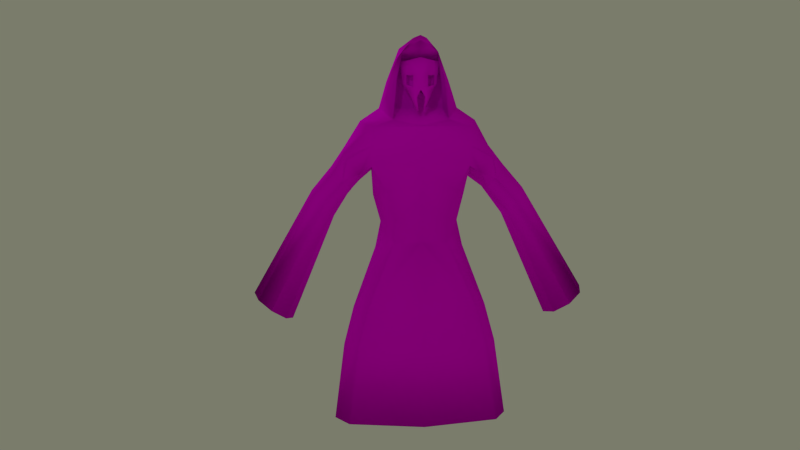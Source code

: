 # Source: WraithNoHands.blend  (saved by Blender 2.78.0; exported with 4.5.12 LTS)
import bpy
from mathutils import Matrix  # noqa: F401  (used for matrix-valued properties, if any)

bpy.ops.wm.read_factory_settings(use_empty=True)
scene = bpy.context.scene
scene.name = 'Scene'

# ---- collections
col_collection_1 = bpy.data.collections.new('Collection 1'); scene.collection.children.link(col_collection_1)

# ---- images (referenced by path relative to the original .blend; pixels are not part of the script)
import os
ASSET_DIR = os.environ.get("B2B_ASSET_DIR", "")  # directory of the original .blend (textures are referenced by path, not embedded)
HERE = os.path.dirname(os.path.abspath(__file__))  # packed textures are extracted next to this script under _unpacked/

def load_image(name, relpath, width, height, colorspace="sRGB"):
    """Load a texture the original file referenced (path relative to the .blend, or extracted next to this script)."""
    p = next((c for c in (os.path.join(HERE, relpath), os.path.join(ASSET_DIR, relpath)) if relpath and os.path.exists(c)), "")
    if p:
        img = bpy.data.images.load(p, check_existing=True)
        img.name = name
    else:  # same state as the original file: an image datablock whose file is absent (Cycles renders it pink)
        img = bpy.data.images.new(name, width, height)
        img.source = "FILE"
        img.filepath = "//" + (relpath or name)
    img.colorspace_settings.name = colorspace
    return img
img_robecattexture_png_001 = load_image('RobeCatTexture.png.001', 'RobeCatTexture.png', 1024, 1024, 'sRGB')

# ---- materials (node trees are filled in below, after node groups)
mat_material = bpy.data.materials.new('Material')
mat_material.alpha_threshold = 0.0
mat_material.roughness = 0.5
mat_material.line_color = (0.0, 0.0, 0.0, 1.0)

# ---- material node trees
mat_material.use_nodes = True; mat_material.node_tree.nodes.clear()
_N = mat_material.node_tree.nodes; _L = mat_material.node_tree.links
n0 = _N.new('ShaderNodeOutputMaterial'); n0.name = 'Material Output'; n0.location = (133, 517)
n1 = _N.new('ShaderNodeTexImage'); n1.name = 'Image Texture'; n1.location = (-437, 481)
n1.width = 140
n1.image = img_robecattexture_png_001
n2 = _N.new('ShaderNodeTexImage'); n2.name = 'Image Texture.001'; n2.location = (-455, 219)
n2.width = 140
n2.image = img_robecattexture_png_001
n3 = _N.new('ShaderNodeBsdfDiffuse'); n3.name = 'Diffuse BSDF'; n3.location = (-145, 242)
n4 = _N.new('ShaderNodeMixShader'); n4.name = 'Mix Shader'; n4.location = (-53, 573)
n5 = _N.new('ShaderNodeBsdfTransparent'); n5.name = 'Transparent BSDF'; n5.location = (-246, 448)
n5.inputs[0].default_value = (1.0, 1.0, 1.0, 0.0)
_L.new(n2.outputs[0], n3.inputs[0])
_L.new(n4.outputs[0], n0.inputs[0])
_L.new(n3.outputs[0], n4.inputs[2])
_L.new(n1.outputs[1], n4.inputs[0])
_L.new(n5.outputs[0], n4.inputs[1])
n0.is_active_output = True

# ---- world
world_world = bpy.data.worlds.new('World'); scene.world = world_world
world_world.color = (0.195, 0.2019, 0.1481)
world_world.use_sun_shadow = False
world_world.sun_shadow_jitter_overblur = 0.0
world_world.cycles.sampling_method = 'NONE'
world_world.cycles.sample_map_resolution = 256

# ---- cameras
cam_camera = bpy.data.cameras.new('Camera')
cam_camera.clip_end = 100.0
cam_camera.lens = 35.0
cam_camera.sensor_width = 32.0
cam_camera.sensor_height = 18.0
cam_camera.ortho_scale = 7.314
cam_camera.dof.focus_distance = 0.0

# ---- lights
light_lamp_001 = bpy.data.lights.new('Lamp.001', 'SPOT')
light_lamp_001.transmission_factor = 0.0
light_lamp_001.cutoff_distance = 30.0
light_lamp_001.energy = 130.0
light_lamp_001.shadow_buffer_clip_start = 1.001
light_lamp_001.shadow_soft_size = 0.1
light_lamp_001.shadow_maximum_resolution = 0.006
light_lamp_001.use_absolute_resolution = True
light_lamp_001.spot_size = 1.309
light_lamp_001.cycles.use_multiple_importance_sampling = False
light_lamp = bpy.data.lights.new('Lamp', 'POINT')
light_lamp.transmission_factor = 0.0
light_lamp.cutoff_distance = 30.0
light_lamp.energy = 100.0
light_lamp.shadow_buffer_clip_start = 1.001
light_lamp.shadow_soft_size = 0.1
light_lamp.shadow_maximum_resolution = 0.006
light_lamp.use_absolute_resolution = True
light_lamp.cycles.use_multiple_importance_sampling = False

# ---- meshes
me_cylinder_001 = bpy.data.meshes.new('Cylinder.001')
me_cylinder_001.from_pydata([(0.0, 0.1855, -0.2847), (0.0, 0.2283, 2.252), (0.0, -0.1074, -0.2847), (0.0, -0.06423, 2.259), (0.0, -1.815, -0.2847), (0.0, -1.769, 2.302), (-1.718, -1.469, -0.2599), (-1.604, -1.591, 2.004), (-2.115, -0.8145, -0.1348), (-2.462, -0.8783, 1.947), (-1.6, -0.1074, -0.3658), (-1.849, -0.1438, 2.016), (0.0, 0.1855, -0.703), (0.0, -0.1074, -0.703), (0.0, -1.881, -0.7464), (-1.023, -1.912, -1.572), (-1.136, -1.409, -1.493), (-0.8763, -0.9487, -1.405), (-0.3394, -1.712, -2.698), (-0.4425, -1.463, -2.698), (-0.3394, -1.215, -2.698), (-0.9319, -1.7, -0.4652), (-1.015, -1.69, 2.105), (-0.501, -2.007, -1.433), (-0.2232, -1.764, -2.698), (-0.688, -0.9487, -1.876), (-0.9133, -1.409, -1.92), (-0.7612, -1.89, -1.959), (-0.393, -1.985, -1.89), (0.0, 0.1941, 0.6293), (0.0, -0.09874, 0.6308), (0.0, -1.805, 0.6394), (-1.725, -1.493, 0.6611), (-2.182, -0.8274, 0.4296), (-1.626, -0.1147, 0.3235), (-0.9142, -1.707, 0.621), (-1.262, -0.1074, -0.575), (0.0, 0.1855, -0.4938), (-1.72, -0.8145, -0.5274), (-1.375, -1.547, -0.5906), (0.0, -1.848, -0.5155), (0.0, -0.1074, -0.4938), (-0.6979, -1.701, -0.5561), (-1.438, -0.4732, -0.2497), (-0.652, -0.7051, -0.4549), (-1.445, -0.4977, 0.6713), (-0.6342, -0.7113, 0.6313)], [], [(29, 1, 3, 30), (35, 22, 7, 32), (32, 7, 9, 33), (34, 11, 1, 29), (33, 9, 11, 34), (36, 37, 12, 17), (25, 17, 23, 28), (38, 36, 17, 16), (39, 38, 16, 15), (42, 39, 15, 23), (37, 41, 13, 12), (26, 25, 20, 19), (27, 26, 19, 18), (28, 27, 18, 24), (3, 1, 11, 9, 7, 22, 5), (31, 5, 22, 35), (40, 42, 23, 14), (24, 18, 19, 20), (20, 25, 28, 24), (16, 17, 25, 26), (15, 16, 26, 27), (23, 15, 27, 28), (0, 29, 30, 2), (35, 32, 45, 46), (6, 32, 33, 8), (10, 34, 29, 0), (8, 33, 34, 10), (4, 31, 35, 21), (10, 0, 37, 36), (8, 10, 36, 38), (6, 8, 38, 39), (21, 6, 39, 42), (0, 2, 41, 37), (4, 21, 42, 40), (44, 46, 45, 43), (21, 35, 46, 44), (32, 6, 43, 45), (6, 21, 44, 43)])
me_cylinder_001.polygons.foreach_set('use_smooth', [True] * 38)
_uv = me_cylinder_001.uv_layers.new(name='UVMap')
_uv.uv.foreach_set('vector', [0.0, 0.0, 0.0, 0.0, 0.0, 0.0, 0.0, 0.0, 0.5688, 0.5005, 0.5725, 0.7134, 0.4659, 0.6959, 0.4644, 0.5046, 0.4911, 0.55, 0.4924, 0.7019, 0.3346, 0.693, 0.3513, 0.5446, 0.0, 0.0, 0.0, 0.0, 0.0, 0.0, 0.0, 0.0, 0.0, 0.0, 0.0, 0.0, 0.0, 0.0, 0.0, 0.0, 0.3112, 0.4172, 0.3697, 0.5205, 0.3526, 0.5291, 0.3064, 0.4532, 0.2725, 0.4984, 0.3064, 0.4532, 0.3439, 0.5854, 0.2873, 0.5673, 0.2498, 0.3698, 0.3112, 0.4172, 0.3064, 0.4532, 0.2392, 0.4195, 0.3041, 0.6842, 0.2451, 0.7299, 0.2302, 0.6791, 0.2871, 0.6423, 0.3458, 0.6305, 0.3041, 0.6842, 0.2871, 0.6423, 0.3439, 0.5854, 0.3697, 0.5205, 0.3816, 0.5444, 0.3645, 0.553, 0.3526, 0.5291, 0.2138, 0.4821, 0.2725, 0.4984, 0.2486, 0.5328, 0.2382, 0.5485, 0.2655, 0.596, 0.2138, 0.614, 0.2382, 0.5485, 0.2544, 0.5599, 0.2873, 0.5673, 0.2655, 0.596, 0.2544, 0.5599, 0.2594, 0.5585, 0.0, 0.0, 0.0, 0.0, 0.0, 0.0, 0.0, 0.0, 0.0, 0.0, 0.0, 0.0, 0.0, 0.0, 0.721, 0.5605, 0.721, 0.7435, 0.577, 0.7158, 0.5741, 0.5467, 0.3912, 0.5734, 0.3458, 0.6305, 0.3439, 0.5854, 0.3726, 0.5587, 0.2594, 0.5585, 0.2544, 0.5599, 0.2382, 0.5485, 0.2486, 0.5328, 0.2486, 0.5328, 0.2725, 0.4984, 0.2873, 0.5673, 0.2594, 0.5585, 0.2392, 0.4195, 0.3064, 0.4532, 0.2725, 0.4984, 0.2138, 0.4821, 0.2871, 0.6423, 0.2302, 0.6791, 0.2138, 0.614, 0.2655, 0.596, 0.3439, 0.5854, 0.2871, 0.6423, 0.2655, 0.596, 0.2873, 0.5673, 0.0, 0.0, 0.0, 0.0, 0.0, 0.0, 0.0, 0.0, 0.5741, 0.5467, 0.4911, 0.55, 0.4911, 0.55, 0.5741, 0.5467, 0.4899, 0.3981, 0.4911, 0.55, 0.3513, 0.5446, 0.368, 0.3962, 0.0, 0.0, 0.0, 0.0, 0.0, 0.0, 0.0, 0.0, 0.0, 0.0, 0.0, 0.0, 0.0, 0.0, 0.0, 0.0, 0.721, 0.3774, 0.721, 0.5605, 0.5741, 0.5467, 0.5712, 0.3777, 0.316, 0.3813, 0.3867, 0.512, 0.3697, 0.5205, 0.3112, 0.4172, 0.2605, 0.3201, 0.316, 0.3813, 0.3112, 0.4172, 0.2498, 0.3698, 0.321, 0.7261, 0.26, 0.7806, 0.2451, 0.7299, 0.3041, 0.6842, 0.3476, 0.6756, 0.321, 0.7261, 0.3041, 0.6842, 0.3458, 0.6305, 0.3867, 0.512, 0.3987, 0.5359, 0.3816, 0.5444, 0.3697, 0.5205, 0.4098, 0.588, 0.3476, 0.6756, 0.3458, 0.6305, 0.3912, 0.5734, 0.4896, 0.5341, 0.4896, 0.5285, 0.4939, 0.5284, 0.4938, 0.5331, 0.5712, 0.3777, 0.5741, 0.5467, 0.5741, 0.5467, 0.5712, 0.3777, 0.4911, 0.55, 0.4899, 0.3981, 0.4899, 0.3981, 0.4911, 0.55, 0.321, 0.7261, 0.3476, 0.6756, 0.3476, 0.6756, 0.321, 0.7261])
me_cylinder_001.materials.append(mat_material)
me_cylinder_001.use_remesh_preserve_volume = False
me_cylinder_001.use_remesh_preserve_attributes = False
me_cylinder_001.use_mirror_vertex_groups = False
me_cylinder_001.update()
me_cylinder = bpy.data.meshes.new('Cylinder')
me_cylinder.from_pydata([(0.0, 0.203, 6.345), (0.0, 0.203, 9.635), (0.0, -1.519, 5.807), (0.0, -1.86, 9.635), (-0.3582, -1.248, 5.494), (-0.3357, -1.558, 8.867), (-0.5952, -0.8286, 4.945), (-0.521, -0.8286, 8.54), (-0.4222, -0.09919, 5.711), (-0.3357, -0.09919, 8.867), (0.0, 0.203, 13.33), (0.0, -1.86, 13.33), (-0.4332, -1.558, 12.68), (-0.6185, -0.8286, 12.35), (-0.4332, -0.09919, 12.68), (0.0, 0.203, 16.5), (0.0, -1.86, 16.5), (-0.6443, -1.569, 16.31), (-0.6395, -0.956, 15.83), (-0.6421, -0.09919, 16.5), (0.0, 0.203, 24.11), (0.0, -1.86, 21.74), (-0.6421, -1.558, 21.74), (-0.7769, -0.8201, 22.7), (-0.6155, -0.193, 22.38), (0.0, 0.203, 25.27), (0.0, -1.756, 21.86), (-0.3625, -1.646, 22.73), (-0.5267, -0.8811, 24.42), (-0.3658, -0.1343, 24.68), (0.0, 0.203, 28.11), (-0.31, -1.666, 28.11), (-0.4211, -0.8666, 28.08), (-0.3109, -0.09919, 28.11), (0.0, 0.2007, 32.0), (0.0, -1.756, 33.21), (-0.229, -1.605, 31.83), (-0.316, -0.8004, 30.8), (-0.1557, -0.1029, 30.75), (0.0, 0.08931, 33.97), (0.0, -1.702, 33.93), (-0.08781, -1.556, 33.64), (-0.2487, -0.828, 32.61), (-0.08655, -0.09749, 33.59), (0.0, -1.558, 33.88), (0.0, -0.8512, 33.93), (0.0, -0.1212, 34.0), (-1.022, -0.07833, 14.5), (-0.7023, 0.1747, 17.51), (-0.9146, -0.2579, 13.17), (-0.6611, 0.05636, 15.27), (-0.9423, -0.6469, 12.72), (-0.7552, -0.7904, 14.86), (-0.9146, -1.125, 13.17), (-0.8169, -1.405, 15.21), (-1.022, -1.305, 14.5), (-0.962, -1.398, 17.32), (-1.13, -1.125, 15.84), (-1.007, -1.223, 17.99), (-1.174, -0.6914, 16.39), (-0.9944, -0.4829, 19.1), (-1.13, -0.2579, 15.84), (-0.916, -0.02342, 18.61), (-1.294, -0.1083, 11.22), (-1.189, -0.283, 9.928), (-1.146, -0.7048, 9.391), (-1.189, -1.127, 9.928), (-1.294, -1.301, 11.22), (-1.399, -1.127, 12.52), (-1.442, -0.7048, 13.06), (-1.399, -0.283, 12.52), (-1.984, 0.003014, -3.184), (-1.804, -0.2343, -4.513), (-1.729, -0.8073, -5.063), (-1.804, -1.38, -4.513), (-1.984, -1.618, -3.184), (-2.164, -1.38, -1.855), (-2.239, -0.8073, -1.305), (-2.164, -0.2343, -1.855), (0.0, 0.203, -3.643), (0.0, -1.86, -3.643), (-0.7169, -1.558, -3.427), (-0.9037, -0.8286, -3.643), (-0.7169, -0.09919, -3.427), (-1.039, -0.8286, -8.987), (-0.8521, -1.558, -8.771), (0.0, -1.86, -8.987), (0.0, 0.203, -8.987), (0.0, -0.9587, 24.73), (-0.3264, -0.9507, 24.4), (0.0, -0.9587, 27.75), (-0.3078, -0.8739, 27.75), (0.0, -0.9587, 31.23), (-0.2699, -0.8309, 31.23), (0.0, 0.203, 20.3), (-0.6421, -0.09919, 20.3), (-0.6421, -1.558, 19.12), (0.0, -1.86, 19.12), (-1.586, -0.4258, 5.73), (-1.524, -0.5075, 5.272), (-1.498, -0.7048, 5.083), (-1.524, -0.902, 5.272), (-1.586, -0.9838, 5.73), (-1.648, -0.902, 6.187), (-1.674, -0.7048, 6.377), (-1.648, -0.5075, 6.187), (-0.8521, -0.09919, -8.771), (-1.178, -0.8286, -19.75), (-0.9916, -1.558, -19.53), (0.0, -1.86, -19.75), (0.0, 0.203, -19.75), (-0.9916, -0.09919, -19.53)], [], [(2, 3, 5, 4), (4, 5, 7, 6), (8, 9, 1, 0), (6, 7, 9, 8), (1, 9, 14, 10), (9, 7, 13, 14), (7, 5, 12, 13), (5, 3, 11, 12), (10, 14, 19, 15), (14, 13, 18, 19), (13, 12, 17, 18), (12, 11, 16, 17), (94, 95, 24, 20), (96, 97, 21, 22), (20, 24, 29, 25), (24, 23, 28, 29), (23, 22, 27, 28), (22, 21, 26, 27), (25, 29, 33, 30), (29, 28, 32, 33), (28, 27, 31, 32), (35, 36, 93, 92), (30, 33, 38, 34), (33, 32, 37, 38), (32, 31, 36, 37), (36, 31, 91, 93), (34, 38, 43, 39), (38, 37, 42, 43), (37, 36, 41, 42), (36, 35, 40, 41), (43, 42, 45, 46), (42, 41, 44, 45), (39, 43, 46), (47, 48, 50, 49), (49, 50, 52, 51), (51, 52, 54, 53), (53, 54, 56, 55), (55, 56, 58, 57), (57, 58, 60, 59), (22, 23, 60, 58), (61, 62, 48, 47), (59, 60, 62, 61), (61, 47, 63, 70), (70, 63, 71, 78), (59, 61, 70, 69), (57, 59, 69, 68), (55, 57, 68, 67), (53, 55, 67, 66), (51, 53, 66, 65), (49, 51, 65, 64), (47, 49, 64, 63), (78, 71, 98, 105), (69, 70, 78, 77), (68, 69, 77, 76), (67, 68, 76, 75), (66, 67, 75, 74), (65, 66, 74, 73), (64, 65, 73, 72), (63, 64, 72, 71), (8, 0, 79, 83), (6, 8, 83, 82), (4, 6, 82, 81), (2, 4, 81, 80), (83, 79, 87, 106), (41, 40, 44), (89, 88, 90, 91), (91, 90, 92, 93), (31, 27, 89, 91), (27, 26, 88, 89), (15, 19, 95, 94), (96, 22, 58, 56), (54, 17, 96, 56), (17, 16, 97, 96), (23, 24, 62, 60), (24, 95, 48, 62), (50, 48, 95, 19), (19, 18, 52, 50), (18, 17, 54, 52), (76, 77, 104, 103), (77, 78, 105, 104), (99, 100, 101), (105, 98, 102), (102, 103, 105), (103, 104, 105), (101, 102, 98), (98, 99, 101), (75, 76, 103, 102), (74, 75, 102, 101), (73, 74, 101, 100), (72, 73, 100, 99), (71, 72, 99, 98), (82, 83, 106, 84), (81, 82, 84, 85), (80, 81, 85, 86), (86, 85, 108, 109), (85, 84, 107, 108), (84, 106, 111, 107), (106, 87, 110, 111), (111, 110, 109, 108, 107)])
me_cylinder.polygons.foreach_set('use_smooth', [True] * 99)
_uv = me_cylinder.uv_layers.new(name='UVMap')
_uv.uv.foreach_set('vector', [0.5105, 0.5949, 0.5103, 0.6154, 0.495, 0.6106, 0.4932, 0.5909, 0.5039, 0.5259, 0.5035, 0.5428, 0.4998, 0.5411, 0.4998, 0.5217, 0.4957, 0.526, 0.4961, 0.5428, 0.4938, 0.5467, 0.4925, 0.5296, 0.4998, 0.5217, 0.4998, 0.5411, 0.4961, 0.5428, 0.4957, 0.526, 0.4938, 0.5467, 0.4961, 0.5428, 0.4972, 0.5603, 0.4955, 0.5629, 0.4961, 0.5428, 0.4998, 0.5411, 0.5, 0.5589, 0.4972, 0.5603, 0.4998, 0.5411, 0.5035, 0.5428, 0.5029, 0.5603, 0.5, 0.5589, 0.495, 0.6106, 0.5103, 0.6154, 0.51, 0.639, 0.4948, 0.635, 0.4955, 0.5629, 0.4972, 0.5603, 0.4994, 0.5724, 0.4972, 0.5725, 0.4972, 0.5603, 0.5, 0.5589, 0.5007, 0.5711, 0.4994, 0.5724, 0.5, 0.5589, 0.5029, 0.5603, 0.5017, 0.5717, 0.5007, 0.5711, 0.4948, 0.635, 0.51, 0.639, 0.51, 0.6587, 0.4895, 0.6587, 0.4956, 0.5844, 0.4981, 0.5847, 0.4975, 0.5951, 0.4938, 0.5998, 0.4895, 0.6751, 0.51, 0.6751, 0.51, 0.6914, 0.4895, 0.6914, 0.4938, 0.5998, 0.4975, 0.5951, 0.4956, 0.6055, 0.4931, 0.6052, 0.4975, 0.5951, 0.5005, 0.5962, 0.5001, 0.6006, 0.4956, 0.6055, 0.4947, 0.5462, 0.5021, 0.5299, 0.505, 0.535, 0.4958, 0.5572, 0.5021, 0.5299, 0.509, 0.531, 0.5089, 0.5329, 0.505, 0.535, 0.4931, 0.6052, 0.4956, 0.6055, 0.4934, 0.6194, 0.4912, 0.6191, 0.4956, 0.6055, 0.5001, 0.6006, 0.4973, 0.6196, 0.4934, 0.6194, 0.4958, 0.5572, 0.505, 0.535, 0.5022, 0.6037, 0.4945, 0.6032, 0.5055, 0.6571, 0.5027, 0.6551, 0.5094, 0.6376, 0.5121, 0.6388, 0.4912, 0.6191, 0.4934, 0.6194, 0.4915, 0.6359, 0.4895, 0.6357, 0.4934, 0.6194, 0.4973, 0.6196, 0.4949, 0.6409, 0.4915, 0.6359, 0.4945, 0.6032, 0.5022, 0.6037, 0.5027, 0.6551, 0.4946, 0.6492, 0.5027, 0.6551, 0.5022, 0.6037, 0.511, 0.5996, 0.5094, 0.6376, 0.4895, 0.6357, 0.4915, 0.6359, 0.4903, 0.6472, 0.4892, 0.6477, 0.4915, 0.6359, 0.4949, 0.6409, 0.4944, 0.6473, 0.4903, 0.6472, 0.4946, 0.6492, 0.5027, 0.6551, 0.5003, 0.6655, 0.493, 0.6632, 0.5027, 0.6551, 0.5055, 0.6571, 0.5019, 0.666, 0.5003, 0.6655, 0.4903, 0.6472, 0.4944, 0.6473, 0.4943, 0.6503, 0.4902, 0.6505, 0.493, 0.6632, 0.5003, 0.6655, 0.4992, 0.6707, 0.4923, 0.6695, 0.4892, 0.6477, 0.4903, 0.6472, 0.4902, 0.6505, 0.5088, 0.6272, 0.5098, 0.6765, 0.5068, 0.6411, 0.5055, 0.6037, 0.5055, 0.6037, 0.5068, 0.6411, 0.5005, 0.6337, 0.5016, 0.5954, 0.5016, 0.5954, 0.5005, 0.6337, 0.4955, 0.6403, 0.497, 0.6038, 0.497, 0.6038, 0.4955, 0.6403, 0.4927, 0.6733, 0.4944, 0.6277, 0.4944, 0.6277, 0.4927, 0.6733, 0.4906, 0.6834, 0.4914, 0.6499, 0.4914, 0.6499, 0.4906, 0.6834, 0.4841, 0.6992, 0.4875, 0.6584, 0.5021, 0.5299, 0.4947, 0.5462, 0.4923, 0.4987, 0.5, 0.4863, 0.5123, 0.6491, 0.5136, 0.6929, 0.5098, 0.6765, 0.5088, 0.6272, 0.5166, 0.6573, 0.5179, 0.6992, 0.5136, 0.6929, 0.5123, 0.6491, 0.5123, 0.6491, 0.5088, 0.6272, 0.5071, 0.5688, 0.5102, 0.5909, 0.5102, 0.5909, 0.5071, 0.5688, 0.5034, 0.4391, 0.5056, 0.451, 0.5166, 0.6573, 0.5123, 0.6491, 0.5102, 0.5909, 0.5145, 0.5996, 0.4914, 0.6499, 0.4875, 0.6584, 0.488, 0.6007, 0.492, 0.5915, 0.4944, 0.6277, 0.4914, 0.6499, 0.492, 0.5915, 0.4944, 0.5695, 0.497, 0.6038, 0.4944, 0.6277, 0.4944, 0.5695, 0.4966, 0.5471, 0.5016, 0.5954, 0.497, 0.6038, 0.4966, 0.5471, 0.5003, 0.5379, 0.5055, 0.6037, 0.5016, 0.5954, 0.5003, 0.5379, 0.5042, 0.5467, 0.5088, 0.6272, 0.5055, 0.6037, 0.5042, 0.5467, 0.5071, 0.5688, 0.5056, 0.451, 0.5034, 0.4391, 0.5034, 0.4391, 0.5056, 0.451, 0.5145, 0.5996, 0.5102, 0.5909, 0.5056, 0.451, 0.5086, 0.4556, 0.492, 0.5915, 0.488, 0.6007, 0.4895, 0.4568, 0.4924, 0.4518, 0.4944, 0.5695, 0.492, 0.5915, 0.4924, 0.4518, 0.4942, 0.4396, 0.4966, 0.5471, 0.4944, 0.5695, 0.4942, 0.4396, 0.4958, 0.4274, 0.5003, 0.5379, 0.4966, 0.5471, 0.4958, 0.4274, 0.4986, 0.4223, 0.5042, 0.5467, 0.5003, 0.5379, 0.4986, 0.4223, 0.5015, 0.4271, 0.5071, 0.5688, 0.5042, 0.5467, 0.5015, 0.4271, 0.5034, 0.4391, 0.4957, 0.526, 0.4925, 0.5296, 0.4906, 0.4778, 0.4953, 0.4731, 0.4998, 0.5217, 0.4957, 0.526, 0.4953, 0.4731, 0.4992, 0.4706, 0.5039, 0.5259, 0.4998, 0.5217, 0.4992, 0.4706, 0.5032, 0.4728, 0.5105, 0.5949, 0.4932, 0.5909, 0.4864, 0.5323, 0.5114, 0.5375, 0.4953, 0.4731, 0.4906, 0.4778, 0.4906, 0.4778, 0.4953, 0.4731, 0.5003, 0.6655, 0.5019, 0.666, 0.4992, 0.6707, 0.5108, 0.5598, 0.5143, 0.5629, 0.5143, 0.5997, 0.511, 0.5996, 0.511, 0.5996, 0.5143, 0.5997, 0.5121, 0.6388, 0.5094, 0.6376, 0.5022, 0.6037, 0.505, 0.535, 0.5108, 0.5598, 0.511, 0.5996, 0.505, 0.535, 0.5077, 0.5311, 0.5143, 0.5629, 0.5108, 0.5598, 0.4972, 0.5725, 0.4994, 0.5724, 0.4981, 0.5847, 0.4956, 0.5844, 0.504, 0.4997, 0.5021, 0.5299, 0.5, 0.4863, 0.5021, 0.4786, 0.5008, 0.5713, 0.5017, 0.5717, 0.5024, 0.5734, 0.5017, 0.5724, 0.4895, 0.6587, 0.51, 0.6587, 0.51, 0.6751, 0.4895, 0.6751, 0.5005, 0.5962, 0.4975, 0.5951, 0.4997, 0.5787, 0.5009, 0.5806, 0.4975, 0.5951, 0.4981, 0.5847, 0.4996, 0.5754, 0.4997, 0.5787, 0.5011, 0.5718, 0.4996, 0.5754, 0.4981, 0.5847, 0.4994, 0.5724, 0.4994, 0.5724, 0.5007, 0.5711, 0.5011, 0.5712, 0.5011, 0.5718, 0.5007, 0.5711, 0.5017, 0.5717, 0.5008, 0.5713, 0.5011, 0.5712, 0.4924, 0.4518, 0.4895, 0.4568, 0.4895, 0.4568, 0.4924, 0.4518, 0.5086, 0.4556, 0.5056, 0.451, 0.5056, 0.451, 0.5086, 0.4556, 0.5015, 0.4271, 0.4986, 0.4223, 0.4958, 0.4274, 0.5056, 0.451, 0.5034, 0.4391, 0.4942, 0.4396, 0.4942, 0.4396, 0.4924, 0.4518, 0.5056, 0.451, 0.4924, 0.4518, 0.5086, 0.4556, 0.5056, 0.451, 0.4958, 0.4274, 0.4942, 0.4396, 0.5034, 0.4391, 0.5034, 0.4391, 0.5015, 0.4271, 0.4958, 0.4274, 0.4942, 0.4396, 0.4924, 0.4518, 0.4924, 0.4518, 0.4942, 0.4396, 0.4958, 0.4274, 0.4942, 0.4396, 0.4942, 0.4396, 0.4958, 0.4274, 0.4986, 0.4223, 0.4958, 0.4274, 0.4958, 0.4274, 0.4986, 0.4223, 0.5015, 0.4271, 0.4986, 0.4223, 0.4986, 0.4223, 0.5015, 0.4271, 0.5034, 0.4391, 0.5015, 0.4271, 0.5015, 0.4271, 0.5034, 0.4391, 0.4992, 0.4706, 0.4953, 0.4731, 0.4953, 0.4731, 0.4992, 0.4706, 0.5032, 0.4728, 0.4992, 0.4706, 0.4992, 0.4706, 0.5032, 0.4728, 0.5114, 0.5375, 0.4864, 0.5323, 0.4864, 0.5323, 0.5114, 0.5375, 0.3695, 0.2718, 0.01087, 0.2752, 0.004982, 0.1279, 0.3787, 0.1127, 0.187, 0.2879, 0.1523, 0.2831, 0.1523, 0.1275, 0.187, 0.1323, 0.1778, 0.2851, 0.1431, 0.2899, 0.1431, 0.1343, 0.1778, 0.1295, 0.2666, 0.256, 0.06724, 0.2525, 0.03814, 0.1285, 0.2666, 0.1319, 0.1552, 0.2071, 0.1521, 0.1968, 0.1731, 0.1968, 0.17, 0.2071, 0.1626, 0.21])
me_cylinder.materials.append(mat_material)
me_cylinder.use_remesh_preserve_volume = False
me_cylinder.use_remesh_preserve_attributes = False
me_cylinder.use_mirror_vertex_groups = False
me_cylinder.update()
arm_armature = bpy.data.armatures.new('Armature')  # bones are not reproduced

# ---- objects
ob_armature = bpy.data.objects.new('Armature', arm_armature)
ob_cylinder_001 = bpy.data.objects.new('Cylinder.001', me_cylinder_001)
ob_cylinder = bpy.data.objects.new('Cylinder', me_cylinder)
ob_lamp_001 = bpy.data.objects.new('Lamp.001', light_lamp_001)
ob_lamp = bpy.data.objects.new('Lamp', light_lamp)
ob_camera = bpy.data.objects.new('Camera', cam_camera)

# ---- transforms, parenting, visibility, modifiers, constraints
ob_armature.location = (0.1582, 0.442, 1.885)
ob_armature.lineart.crease_threshold = 0.0
ob_cylinder_001.parent = ob_armature
ob_cylinder_001.matrix_parent_inverse = Matrix(((1.0, 0.0, 0.0, -0.1582), (0.0, 1.0, 0.0, -0.442), (0.0, 0.0, 1.0, -1.885), (0.0, 0.0, 0.0, 1.0)))
ob_cylinder_001.location = (0.1785, 0.2713, 4.651)
ob_cylinder_001.scale = (0.164, 0.2317, 0.2145)
ob_cylinder_001.lineart.crease_threshold = 0.0
_vg = ob_cylinder_001.vertex_groups.new(name='ubody')
_vg = ob_cylinder_001.vertex_groups.new(name='head')
for _i, _w in zip([0, 1, 2, 3, 4, 5, 6, 7, 8, 9, 10, 11, 12, 13, 14, 15, 16, 17, 18, 19, 20, 21, 22, 23, 24, 25, 26, 27, 28, 29, 30, 31, 32, 33, 34, 35, 36, 37, 38, 39, 40, 41, 42, 43, 44, 45, 46], [0.9924, 0.9978, 0.993, 0.998, 0.9986, 0.9987, 0.9985, 0.9988, 0.9979, 0.9986, 0.9963, 0.9983, 0.994, 0.9935, 0.9982, 0.9976, 0.9974, 0.9969, 0.9969, 0.9968, 0.9968, 0.9987, 0.9988, 0.9977, 0.9969, 0.9962, 0.9967, 0.997, 0.997, 0.9961, 0.9962, 0.9989, 0.9987, 0.9983, 0.9974, 0.9989, 0.9961, 0.993, 0.9976, 0.9982, 0.9984, 0.9932, 0.9984, 0.9988, 0.9988, 0.9988, 0.9989]): _vg.add([_i], _w, 'REPLACE')
_vg = ob_cylinder_001.vertex_groups.new(name='shoulder.R')
_vg = ob_cylinder_001.vertex_groups.new(name='uarm.R')
_vg = ob_cylinder_001.vertex_groups.new(name='larm.R')
_vg = ob_cylinder_001.vertex_groups.new(name='shoulder.L')
_vg = ob_cylinder_001.vertex_groups.new(name='uarm.L')
_vg = ob_cylinder_001.vertex_groups.new(name='larm.L')
_vg = ob_cylinder_001.vertex_groups.new(name='chest')
_vg = ob_cylinder_001.vertex_groups.new(name='lowerbody.L')
_vg = ob_cylinder_001.vertex_groups.new(name='lowerbody.R')
_m = ob_cylinder_001.modifiers.new('Mirror', 'MIRROR')
_m.use_clip = True
_m = ob_cylinder_001.modifiers.new('Subsurf', 'SUBSURF')
_m.uv_smooth = 'PRESERVE_CORNERS'
_m.quality = 0
_m.levels = 0
_m.render_levels = 0
_m.show_only_control_edges = False
_m = ob_cylinder_001.modifiers.new('Armature', 'ARMATURE')
_m.object = ob_armature
ob_cylinder.parent = ob_armature
ob_cylinder.matrix_parent_inverse = Matrix(((1.0, 0.0, 0.0, -0.1582), (0.0, 1.0, 0.0, -0.442), (0.0, 0.0, 1.0, -1.885), (0.0, 0.0, 0.0, 1.0)))
ob_cylinder.location = (0.1771, 1.242, 0.5158)
ob_cylinder.scale = (1.558, 0.8471, 0.1491)
ob_cylinder.lineart.crease_threshold = 0.0
_vg = ob_cylinder.vertex_groups.new(name='ubody')
for _i, _w in zip([0, 1, 2, 3, 4, 5, 6, 7, 8, 9, 10, 11, 12, 13, 14, 15, 16, 17, 18, 19, 20, 21, 24, 25, 26, 48, 50, 52, 54, 94, 95, 96, 97], [0.1426, 0.4565, 0.1013, 0.7178, 0.0834, 0.7061, 0.05615, 0.2474, 0.06652, 0.2359, 0.5898, 0.7222, 0.7046, 0.5713, 0.5482, 0.4839, 0.5489, 0.1599, 0.1262, 0.1486, 0.07864, 0.1211, 0.009465, 0.03739, 0.07264, 0.03488, 0.06736, 0.03836, 0.0184, 0.1746, 0.06613, 0.04895, 0.2391]): _vg.add([_i], _w, 'REPLACE')
_vg = ob_cylinder.vertex_groups.new(name='head')
for _i, _w in zip([1, 3, 10, 11, 14, 15, 16, 17, 19, 20, 21, 22, 23, 24, 25, 26, 27, 28, 29, 30, 31, 32, 33, 34, 35, 36, 37, 38, 39, 40, 41, 42, 43, 44, 45, 46, 48, 62, 88, 89, 90, 91, 92, 93, 94, 95, 96, 97], [0.004579, 0.01175, 0.0793, 0.09545, 0.00354, 0.1868, 0.2426, 0.01225, 0.04256, 0.7229, 0.7186, 0.1754, 0.15, 0.2389, 0.8165, 0.8179, 0.7388, 0.7208, 0.7563, 0.9009, 0.9462, 0.9347, 0.9125, 0.9485, 0.9809, 0.9772, 0.9705, 0.9535, 0.9596, 0.9816, 0.9809, 0.9771, 0.9644, 0.9812, 0.9781, 0.9661, 0.02766, 0.03132, 0.9814, 0.911, 0.9907, 0.9611, 0.9806, 0.9744, 0.5313, 0.1411, 0.08532, 0.5555]): _vg.add([_i], _w, 'REPLACE')
_vg = ob_cylinder.vertex_groups.new(name='shoulder.R')
for _i, _w in zip([1, 3, 5, 7, 9, 10, 11, 12, 13, 14, 15, 16, 17, 18, 19, 20, 21, 22, 23, 24, 25, 26, 27, 28, 29, 30, 31, 32, 33, 34, 38, 39, 47, 48, 49, 50, 52, 54, 56, 58, 60, 61, 62, 89, 91, 94, 95, 96, 97], [0.04056, 0.01683, 0.01279, 0.0279, 0.03369, 0.09718, 0.07859, 0.1261, 0.1451, 0.1517, 0.1739, 0.1357, 0.5422, 0.4957, 0.4955, 0.1452, 0.1314, 0.7221, 0.6808, 0.6125, 0.1056, 0.09054, 0.2128, 0.2226, 0.1817, 0.06113, 0.03541, 0.05071, 0.06135, 0.01717, 0.01304, 0.003738, 0.0507, 0.2329, 0.04554, 0.2282, 0.1698, 0.1193, 0.0798, 0.02685, 0.09127, 0.01796, 0.1641, 0.07134, 0.01176, 0.1982, 0.5788, 0.727, 0.1601]): _vg.add([_i], _w, 'REPLACE')
_vg = ob_cylinder.vertex_groups.new(name='uarm.R')
for _i, _w in zip([10, 11, 12, 13, 14, 15, 16, 17, 18, 19, 20, 22, 23, 24, 25, 27, 28, 29, 47, 48, 49, 50, 51, 52, 53, 54, 55, 56, 57, 58, 59, 60, 61, 62, 63, 64, 65, 66, 67, 68, 69, 70, 74, 94, 95, 96, 97], [0.03935, 0.006367, 0.05662, 0.08674, 0.08028, 0.07411, 0.03357, 0.2248, 0.3213, 0.2556, 0.02792, 0.08115, 0.1582, 0.1103, 0.002131, 0.002343, 0.04115, 0.02152, 0.8108, 0.6521, 0.7911, 0.6332, 0.8661, 0.746, 0.8987, 0.8119, 0.9425, 0.8935, 0.9598, 0.9494, 0.9167, 0.8742, 0.8507, 0.7524, 0.1118, 0.09416, 0.05315, 0.02735, 0.03043, 0.05502, 0.08458, 0.113, 0.02019, 0.06473, 0.1931, 0.1291, 0.01336]): _vg.add([_i], _w, 'REPLACE')
_vg = ob_cylinder.vertex_groups.new(name='larm.R')
for _i, _w in zip([47, 49, 50, 51, 53, 55, 57, 59, 61, 63, 64, 65, 66, 67, 68, 69, 70, 71, 72, 73, 74, 75, 76, 77, 78, 98, 99, 100, 101, 102, 103, 104, 105], [0.1169, 0.1409, 0.01684, 0.1004, 0.07901, 0.04288, 0.02067, 0.06634, 0.1017, 0.8795, 0.8987, 0.9442, 0.957, 0.9585, 0.9441, 0.913, 0.8804, 0.9808, 0.9847, 0.9885, 0.9582, 0.9927, 0.996, 0.9915, 0.9823, 0.9934, 0.9944, 0.9978, 0.9983, 0.9998, 0.999, 0.9981, 0.9953]): _vg.add([_i], _w, 'REPLACE')
_vg = ob_cylinder.vertex_groups.new(name='shoulder.L')
_vg = ob_cylinder.vertex_groups.new(name='uarm.L')
_vg = ob_cylinder.vertex_groups.new(name='larm.L')
_vg = ob_cylinder.vertex_groups.new(name='chest')
for _i, _w in zip([0, 1, 2, 3, 4, 5, 6, 7, 8, 9, 10, 11, 12, 13, 14, 15, 16, 18, 19, 79, 80, 81, 82, 83, 84, 85, 86, 87, 94, 106, 109, 110, 111], [0.7887, 0.4358, 0.8682, 0.1993, 0.8808, 0.2331, 0.8878, 0.676, 0.8792, 0.6781, 0.1826, 0.07158, 0.0842, 0.1805, 0.1863, 0.0763, 0.003558, 0.02383, 0.0319, 0.7711, 0.8254, 0.788, 0.7485, 0.7748, 0.09884, 0.104, 0.1691, 0.194, 0.006525, 0.1282, 0.0506, 0.06032, 0.004311]): _vg.add([_i], _w, 'REPLACE')
_vg = ob_cylinder.vertex_groups.new(name='lowerbody.L')
for _i, _w in zip([0, 6, 8, 79, 80, 81, 82, 83, 84, 85, 86, 87, 106, 107, 108, 109, 110, 111], [0.02131, 0.0273, 0.01595, 0.2039, 0.1585, 0.1969, 0.2376, 0.2082, 0.8991, 0.8939, 0.8275, 0.8001, 0.8688, 0.9929, 0.9892, 0.9483, 0.938, 0.9722]): _vg.add([_i], _w, 'REPLACE')
_vg = ob_cylinder.vertex_groups.new(name='lowerbody.R')
_m = ob_cylinder.modifiers.new('Mirror', 'MIRROR')
_m.use_clip = True
_m = ob_cylinder.modifiers.new('Subsurf', 'SUBSURF')
_m.uv_smooth = 'PRESERVE_CORNERS'
_m.quality = 0
_m.levels = 0
_m.render_levels = 0
_m.show_only_control_edges = False
_m = ob_cylinder.modifiers.new('Armature', 'ARMATURE')
_m.object = ob_armature
ob_lamp_001.location = (-2.24, -7.289, 7.817)
ob_lamp_001.rotation_euler = (-0.6979, 0.3003, 2.691)
ob_lamp_001.lock_rotations_4d = False
ob_lamp_001.empty_display_type = 'ARROWS'
ob_lamp_001.color = (0.0, 0.0, 0.0, 0.0)
ob_lamp_001.lineart.crease_threshold = 0.0
ob_lamp.location = (-1.999, 3.733, 5.776)
ob_lamp.rotation_euler = (0.6503, 0.05522, 1.866)
ob_lamp.lock_rotations_4d = False
ob_lamp.empty_display_type = 'ARROWS'
ob_lamp.color = (0.0, 0.0, 0.0, 0.0)
ob_lamp.lineart.crease_threshold = 0.0
ob_camera.location = (-1.617, -17.88, 3.416)
ob_camera.rotation_euler = (1.478, 0.0108, -0.0767)
ob_camera.lock_rotations_4d = False
ob_camera.empty_display_type = 'ARROWS'
ob_camera.color = (0.0, 0.0, 0.0, 0.0)
ob_camera.display_type = 'WIRE'
ob_camera.lineart.crease_threshold = 0.0

# ---- collection membership
col_collection_1.objects.link(ob_armature)
col_collection_1.objects.link(ob_cylinder_001)
col_collection_1.objects.link(ob_cylinder)
col_collection_1.objects.link(ob_lamp_001)
col_collection_1.objects.link(ob_lamp)
col_collection_1.objects.link(ob_camera)

# ---- scene / render settings (as saved in the file)
scene.camera = ob_camera
scene.frame_start = 1; scene.frame_end = 42; scene.frame_set(15)
scene.render.engine = 'CYCLES'
scene.render.image_settings.file_format = 'FFMPEG'
scene.render.resolution_percentage = 50
scene.render.dither_intensity = 0.0
scene.cycles.use_denoising = False
scene.cycles.samples = 10
scene.cycles.sampling_pattern = 'TABULATED_SOBOL'
scene.cycles.light_sampling_threshold = 0.0
scene.cycles.use_adaptive_sampling = False
scene.cycles.use_light_tree = False
scene.cycles.blur_glossy = 0.0
scene.cycles.volume_bounces = 1
scene.cycles.pixel_filter_type = 'GAUSSIAN'
scene.cycles.sample_clamp_indirect = 0.0
scene.view_settings.view_transform = 'Standard'
bpy.context.view_layer.update()
